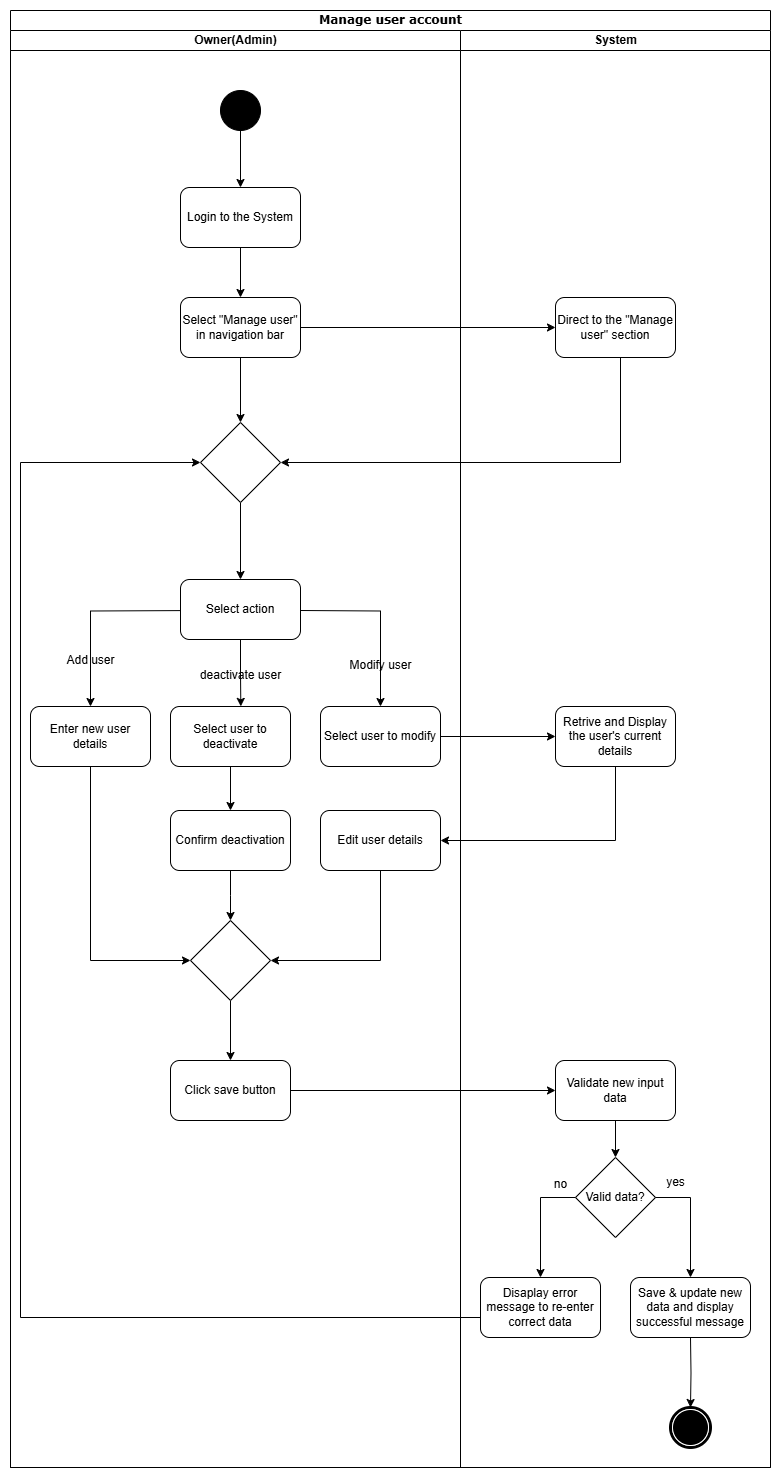

The diagram above was exported from draw.io. Its source (the exported page's mxGraphModel, read from the mxfile embedded in the PNG):
<mxGraphModel dx="1281" dy="626" grid="1" gridSize="10" guides="1" tooltips="1" connect="1" arrows="1" fold="1" page="1" pageScale="1" pageWidth="850" pageHeight="1100" math="0" shadow="0">
  <root>
    <mxCell id="0" />
    <mxCell id="1" parent="0" />
    <mxCell id="qY_RKMORfIxCpMdoq6RA-1" value="Manage user account" style="swimlane;html=1;childLayout=stackLayout;startSize=20;rounded=0;shadow=0;comic=0;labelBackgroundColor=none;strokeWidth=1;fontFamily=Verdana;fontSize=12;align=center;" parent="1" vertex="1">
      <mxGeometry x="50" y="83" width="760" height="1457" as="geometry" />
    </mxCell>
    <mxCell id="qY_RKMORfIxCpMdoq6RA-24" style="edgeStyle=orthogonalEdgeStyle;rounded=0;orthogonalLoop=1;jettySize=auto;html=1;entryX=0;entryY=0.5;entryDx=0;entryDy=0;" parent="qY_RKMORfIxCpMdoq6RA-1" source="qY_RKMORfIxCpMdoq6RA-4" target="qY_RKMORfIxCpMdoq6RA-25" edge="1">
      <mxGeometry relative="1" as="geometry">
        <mxPoint x="470" y="356" as="targetPoint" />
      </mxGeometry>
    </mxCell>
    <mxCell id="qY_RKMORfIxCpMdoq6RA-44" style="edgeStyle=orthogonalEdgeStyle;rounded=0;orthogonalLoop=1;jettySize=auto;html=1;entryX=1;entryY=0.5;entryDx=0;entryDy=0;" parent="qY_RKMORfIxCpMdoq6RA-1" source="qY_RKMORfIxCpMdoq6RA-25" target="cxP5SALUAV8EFbmx3aDX-1" edge="1">
      <mxGeometry relative="1" as="geometry">
        <mxPoint x="240" y="477" as="targetPoint" />
        <Array as="points">
          <mxPoint x="610" y="452" />
        </Array>
      </mxGeometry>
    </mxCell>
    <mxCell id="qY_RKMORfIxCpMdoq6RA-66" style="edgeStyle=orthogonalEdgeStyle;rounded=0;orthogonalLoop=1;jettySize=auto;html=1;exitX=1;exitY=0.5;exitDx=0;exitDy=0;entryX=0;entryY=0.5;entryDx=0;entryDy=0;" parent="qY_RKMORfIxCpMdoq6RA-1" source="qY_RKMORfIxCpMdoq6RA-60" target="qY_RKMORfIxCpMdoq6RA-65" edge="1">
      <mxGeometry relative="1" as="geometry">
        <mxPoint x="530" y="1080" as="targetPoint" />
        <Array as="points" />
      </mxGeometry>
    </mxCell>
    <mxCell id="qY_RKMORfIxCpMdoq6RA-69" style="edgeStyle=orthogonalEdgeStyle;rounded=0;orthogonalLoop=1;jettySize=auto;html=1;entryX=0;entryY=0.5;entryDx=0;entryDy=0;" parent="qY_RKMORfIxCpMdoq6RA-1" source="qY_RKMORfIxCpMdoq6RA-32" target="qY_RKMORfIxCpMdoq6RA-70" edge="1">
      <mxGeometry relative="1" as="geometry">
        <mxPoint x="540" y="726" as="targetPoint" />
      </mxGeometry>
    </mxCell>
    <mxCell id="qY_RKMORfIxCpMdoq6RA-73" style="edgeStyle=orthogonalEdgeStyle;rounded=0;orthogonalLoop=1;jettySize=auto;html=1;entryX=1;entryY=0.5;entryDx=0;entryDy=0;" parent="qY_RKMORfIxCpMdoq6RA-1" source="qY_RKMORfIxCpMdoq6RA-70" target="qY_RKMORfIxCpMdoq6RA-56" edge="1">
      <mxGeometry relative="1" as="geometry">
        <Array as="points">
          <mxPoint x="605" y="830" />
        </Array>
      </mxGeometry>
    </mxCell>
    <mxCell id="qY_RKMORfIxCpMdoq6RA-82" style="edgeStyle=orthogonalEdgeStyle;rounded=0;orthogonalLoop=1;jettySize=auto;html=1;entryX=0;entryY=0.5;entryDx=0;entryDy=0;exitX=0.01;exitY=0.625;exitDx=0;exitDy=0;exitPerimeter=0;" parent="qY_RKMORfIxCpMdoq6RA-1" source="qY_RKMORfIxCpMdoq6RA-81" target="cxP5SALUAV8EFbmx3aDX-1" edge="1">
      <mxGeometry relative="1" as="geometry">
        <mxPoint x="230" y="417" as="targetPoint" />
        <mxPoint x="430" y="1217" as="sourcePoint" />
        <Array as="points">
          <mxPoint x="471" y="1307" />
          <mxPoint x="10" y="1307" />
          <mxPoint x="10" y="452" />
        </Array>
      </mxGeometry>
    </mxCell>
    <mxCell id="qY_RKMORfIxCpMdoq6RA-2" value="Owner(Admin)" style="swimlane;html=1;startSize=20;" parent="qY_RKMORfIxCpMdoq6RA-1" vertex="1">
      <mxGeometry y="20" width="450" height="1437" as="geometry" />
    </mxCell>
    <mxCell id="qY_RKMORfIxCpMdoq6RA-3" value="Login to the System" style="rounded=1;whiteSpace=wrap;html=1;" parent="qY_RKMORfIxCpMdoq6RA-2" vertex="1">
      <mxGeometry x="170" y="157" width="120" height="60" as="geometry" />
    </mxCell>
    <mxCell id="cxP5SALUAV8EFbmx3aDX-2" style="edgeStyle=orthogonalEdgeStyle;rounded=0;orthogonalLoop=1;jettySize=auto;html=1;" parent="qY_RKMORfIxCpMdoq6RA-2" source="qY_RKMORfIxCpMdoq6RA-4" target="cxP5SALUAV8EFbmx3aDX-1" edge="1">
      <mxGeometry relative="1" as="geometry" />
    </mxCell>
    <mxCell id="qY_RKMORfIxCpMdoq6RA-4" value="Select &quot;Manage user&quot; in navigation bar" style="rounded=1;whiteSpace=wrap;html=1;" parent="qY_RKMORfIxCpMdoq6RA-2" vertex="1">
      <mxGeometry x="170" y="267" width="120" height="60" as="geometry" />
    </mxCell>
    <mxCell id="qY_RKMORfIxCpMdoq6RA-5" value="Enter new user details" style="rounded=1;whiteSpace=wrap;html=1;" parent="qY_RKMORfIxCpMdoq6RA-2" vertex="1">
      <mxGeometry x="20" y="676" width="120" height="60" as="geometry" />
    </mxCell>
    <mxCell id="qY_RKMORfIxCpMdoq6RA-6" value="" style="endArrow=classic;html=1;rounded=0;exitX=0.5;exitY=1;exitDx=0;exitDy=0;entryX=0.5;entryY=0;entryDx=0;entryDy=0;" parent="qY_RKMORfIxCpMdoq6RA-2" source="qY_RKMORfIxCpMdoq6RA-3" target="qY_RKMORfIxCpMdoq6RA-4" edge="1">
      <mxGeometry width="50" height="50" relative="1" as="geometry">
        <mxPoint x="232" y="240" as="sourcePoint" />
        <mxPoint x="232" y="290" as="targetPoint" />
      </mxGeometry>
    </mxCell>
    <mxCell id="qY_RKMORfIxCpMdoq6RA-8" value="" style="ellipse;whiteSpace=wrap;html=1;rounded=0;shadow=0;comic=0;labelBackgroundColor=none;strokeWidth=1;fillColor=#000000;fontFamily=Verdana;fontSize=12;align=center;" parent="qY_RKMORfIxCpMdoq6RA-2" vertex="1">
      <mxGeometry x="210" y="60" width="40" height="40" as="geometry" />
    </mxCell>
    <mxCell id="qY_RKMORfIxCpMdoq6RA-9" value="" style="endArrow=classic;html=1;rounded=0;exitX=0.5;exitY=1;exitDx=0;exitDy=0;entryX=0.5;entryY=0;entryDx=0;entryDy=0;" parent="qY_RKMORfIxCpMdoq6RA-2" source="qY_RKMORfIxCpMdoq6RA-8" target="qY_RKMORfIxCpMdoq6RA-3" edge="1">
      <mxGeometry width="50" height="50" relative="1" as="geometry">
        <mxPoint x="445" y="330" as="sourcePoint" />
        <mxPoint x="495" y="280" as="targetPoint" />
      </mxGeometry>
    </mxCell>
    <mxCell id="qY_RKMORfIxCpMdoq6RA-45" style="edgeStyle=orthogonalEdgeStyle;rounded=0;orthogonalLoop=1;jettySize=auto;html=1;entryX=0.5;entryY=0;entryDx=0;entryDy=0;" parent="qY_RKMORfIxCpMdoq6RA-2" target="qY_RKMORfIxCpMdoq6RA-5" edge="1">
      <mxGeometry relative="1" as="geometry">
        <mxPoint x="190" y="580" as="sourcePoint" />
      </mxGeometry>
    </mxCell>
    <mxCell id="qY_RKMORfIxCpMdoq6RA-47" style="edgeStyle=orthogonalEdgeStyle;rounded=0;orthogonalLoop=1;jettySize=auto;html=1;exitX=1;exitY=0.5;exitDx=0;exitDy=0;" parent="qY_RKMORfIxCpMdoq6RA-2" target="qY_RKMORfIxCpMdoq6RA-32" edge="1">
      <mxGeometry relative="1" as="geometry">
        <mxPoint x="290" y="580" as="sourcePoint" />
      </mxGeometry>
    </mxCell>
    <mxCell id="qY_RKMORfIxCpMdoq6RA-53" value="" style="edgeStyle=orthogonalEdgeStyle;rounded=0;orthogonalLoop=1;jettySize=auto;html=1;exitX=0.5;exitY=1;exitDx=0;exitDy=0;entryX=0.586;entryY=-0.002;entryDx=0;entryDy=0;entryPerimeter=0;" parent="qY_RKMORfIxCpMdoq6RA-2" source="qY_RKMORfIxCpMdoq6RA-84" target="qY_RKMORfIxCpMdoq6RA-31" edge="1">
      <mxGeometry relative="1" as="geometry">
        <mxPoint x="221.72000000000003" y="610.1800000000001" as="sourcePoint" />
        <Array as="points" />
      </mxGeometry>
    </mxCell>
    <mxCell id="qY_RKMORfIxCpMdoq6RA-32" value="Select user to modify" style="rounded=1;whiteSpace=wrap;html=1;" parent="qY_RKMORfIxCpMdoq6RA-2" vertex="1">
      <mxGeometry x="310" y="676" width="120" height="60" as="geometry" />
    </mxCell>
    <mxCell id="qY_RKMORfIxCpMdoq6RA-61" style="edgeStyle=orthogonalEdgeStyle;rounded=0;orthogonalLoop=1;jettySize=auto;html=1;" parent="qY_RKMORfIxCpMdoq6RA-2" source="qY_RKMORfIxCpMdoq6RA-31" target="qY_RKMORfIxCpMdoq6RA-55" edge="1">
      <mxGeometry relative="1" as="geometry" />
    </mxCell>
    <mxCell id="qY_RKMORfIxCpMdoq6RA-31" value="Select user to deactivate" style="rounded=1;whiteSpace=wrap;html=1;" parent="qY_RKMORfIxCpMdoq6RA-2" vertex="1">
      <mxGeometry x="160" y="676" width="120" height="60" as="geometry" />
    </mxCell>
    <mxCell id="qY_RKMORfIxCpMdoq6RA-48" value="Add user" style="text;html=1;align=center;verticalAlign=middle;resizable=0;points=[];autosize=1;strokeColor=none;fillColor=none;" parent="qY_RKMORfIxCpMdoq6RA-2" vertex="1">
      <mxGeometry x="45" y="615" width="70" height="30" as="geometry" />
    </mxCell>
    <mxCell id="qY_RKMORfIxCpMdoq6RA-50" value="deactivate user" style="text;html=1;align=center;verticalAlign=middle;resizable=0;points=[];autosize=1;strokeColor=none;fillColor=none;" parent="qY_RKMORfIxCpMdoq6RA-2" vertex="1">
      <mxGeometry x="180" y="630" width="100" height="30" as="geometry" />
    </mxCell>
    <mxCell id="qY_RKMORfIxCpMdoq6RA-49" value="Modify user" style="text;html=1;align=center;verticalAlign=middle;resizable=0;points=[];autosize=1;strokeColor=none;fillColor=none;" parent="qY_RKMORfIxCpMdoq6RA-2" vertex="1">
      <mxGeometry x="325" y="620" width="90" height="30" as="geometry" />
    </mxCell>
    <mxCell id="qY_RKMORfIxCpMdoq6RA-63" style="edgeStyle=orthogonalEdgeStyle;rounded=0;orthogonalLoop=1;jettySize=auto;html=1;entryX=1;entryY=0.5;entryDx=0;entryDy=0;" parent="qY_RKMORfIxCpMdoq6RA-2" source="qY_RKMORfIxCpMdoq6RA-56" target="qY_RKMORfIxCpMdoq6RA-86" edge="1">
      <mxGeometry relative="1" as="geometry">
        <mxPoint x="280" y="920" as="targetPoint" />
        <Array as="points">
          <mxPoint x="370" y="930" />
        </Array>
      </mxGeometry>
    </mxCell>
    <mxCell id="qY_RKMORfIxCpMdoq6RA-56" value="Edit user details" style="rounded=1;whiteSpace=wrap;html=1;" parent="qY_RKMORfIxCpMdoq6RA-2" vertex="1">
      <mxGeometry x="310" y="780" width="120" height="60" as="geometry" />
    </mxCell>
    <mxCell id="qY_RKMORfIxCpMdoq6RA-55" value="Confirm deactivation" style="rounded=1;whiteSpace=wrap;html=1;" parent="qY_RKMORfIxCpMdoq6RA-2" vertex="1">
      <mxGeometry x="160" y="780" width="120" height="60" as="geometry" />
    </mxCell>
    <mxCell id="qY_RKMORfIxCpMdoq6RA-60" value="Click save button" style="rounded=1;whiteSpace=wrap;html=1;" parent="qY_RKMORfIxCpMdoq6RA-2" vertex="1">
      <mxGeometry x="160" y="1030" width="120" height="60" as="geometry" />
    </mxCell>
    <mxCell id="qY_RKMORfIxCpMdoq6RA-59" style="edgeStyle=orthogonalEdgeStyle;rounded=0;orthogonalLoop=1;jettySize=auto;html=1;entryX=0;entryY=0.5;entryDx=0;entryDy=0;" parent="qY_RKMORfIxCpMdoq6RA-2" source="qY_RKMORfIxCpMdoq6RA-5" target="qY_RKMORfIxCpMdoq6RA-86" edge="1">
      <mxGeometry relative="1" as="geometry">
        <mxPoint x="160" y="920" as="targetPoint" />
        <Array as="points">
          <mxPoint x="80" y="930" />
        </Array>
      </mxGeometry>
    </mxCell>
    <mxCell id="qY_RKMORfIxCpMdoq6RA-62" style="edgeStyle=orthogonalEdgeStyle;rounded=0;orthogonalLoop=1;jettySize=auto;html=1;" parent="qY_RKMORfIxCpMdoq6RA-2" source="qY_RKMORfIxCpMdoq6RA-55" edge="1">
      <mxGeometry relative="1" as="geometry">
        <mxPoint x="220" y="890" as="targetPoint" />
      </mxGeometry>
    </mxCell>
    <mxCell id="qY_RKMORfIxCpMdoq6RA-84" value="Select action" style="rounded=1;whiteSpace=wrap;html=1;" parent="qY_RKMORfIxCpMdoq6RA-2" vertex="1">
      <mxGeometry x="170" y="549" width="120" height="60" as="geometry" />
    </mxCell>
    <mxCell id="qY_RKMORfIxCpMdoq6RA-87" style="edgeStyle=orthogonalEdgeStyle;rounded=0;orthogonalLoop=1;jettySize=auto;html=1;" parent="qY_RKMORfIxCpMdoq6RA-2" source="qY_RKMORfIxCpMdoq6RA-86" target="qY_RKMORfIxCpMdoq6RA-60" edge="1">
      <mxGeometry relative="1" as="geometry" />
    </mxCell>
    <mxCell id="qY_RKMORfIxCpMdoq6RA-86" value="" style="rhombus;whiteSpace=wrap;html=1;" parent="qY_RKMORfIxCpMdoq6RA-2" vertex="1">
      <mxGeometry x="180" y="890" width="80" height="80" as="geometry" />
    </mxCell>
    <mxCell id="cxP5SALUAV8EFbmx3aDX-3" style="edgeStyle=orthogonalEdgeStyle;rounded=0;orthogonalLoop=1;jettySize=auto;html=1;" parent="qY_RKMORfIxCpMdoq6RA-2" source="cxP5SALUAV8EFbmx3aDX-1" target="qY_RKMORfIxCpMdoq6RA-84" edge="1">
      <mxGeometry relative="1" as="geometry" />
    </mxCell>
    <mxCell id="cxP5SALUAV8EFbmx3aDX-1" value="" style="rhombus;whiteSpace=wrap;html=1;" parent="qY_RKMORfIxCpMdoq6RA-2" vertex="1">
      <mxGeometry x="190" y="392" width="80" height="80" as="geometry" />
    </mxCell>
    <mxCell id="qY_RKMORfIxCpMdoq6RA-10" value="System" style="swimlane;html=1;startSize=20;" parent="qY_RKMORfIxCpMdoq6RA-1" vertex="1">
      <mxGeometry x="450" y="20" width="310" height="1437" as="geometry" />
    </mxCell>
    <mxCell id="qY_RKMORfIxCpMdoq6RA-20" value="" style="shape=mxgraph.bpmn.shape;html=1;verticalLabelPosition=bottom;labelBackgroundColor=#ffffff;verticalAlign=top;perimeter=ellipsePerimeter;outline=end;symbol=terminate;rounded=0;shadow=0;comic=0;strokeWidth=1;fontFamily=Verdana;fontSize=12;align=center;" parent="qY_RKMORfIxCpMdoq6RA-10" vertex="1">
      <mxGeometry x="210" y="1377" width="40" height="40" as="geometry" />
    </mxCell>
    <mxCell id="qY_RKMORfIxCpMdoq6RA-25" value="Direct to the &quot;Manage user&quot; section" style="rounded=1;whiteSpace=wrap;html=1;" parent="qY_RKMORfIxCpMdoq6RA-10" vertex="1">
      <mxGeometry x="95" y="267" width="120" height="60" as="geometry" />
    </mxCell>
    <mxCell id="qY_RKMORfIxCpMdoq6RA-65" value="Validate new input data" style="rounded=1;whiteSpace=wrap;html=1;" parent="qY_RKMORfIxCpMdoq6RA-10" vertex="1">
      <mxGeometry x="95" y="1030" width="120" height="60" as="geometry" />
    </mxCell>
    <mxCell id="qY_RKMORfIxCpMdoq6RA-68" value="&lt;br&gt;" style="text;html=1;align=center;verticalAlign=middle;resizable=0;points=[];autosize=1;strokeColor=none;fillColor=none;" parent="qY_RKMORfIxCpMdoq6RA-10" vertex="1">
      <mxGeometry x="110" y="755" width="20" height="30" as="geometry" />
    </mxCell>
    <mxCell id="qY_RKMORfIxCpMdoq6RA-70" value="Retrive and Display the user's current details" style="rounded=1;whiteSpace=wrap;html=1;" parent="qY_RKMORfIxCpMdoq6RA-10" vertex="1">
      <mxGeometry x="95" y="676" width="120" height="60" as="geometry" />
    </mxCell>
    <mxCell id="qY_RKMORfIxCpMdoq6RA-75" value="Valid data?" style="rhombus;whiteSpace=wrap;html=1;" parent="qY_RKMORfIxCpMdoq6RA-10" vertex="1">
      <mxGeometry x="115" y="1127" width="80" height="80" as="geometry" />
    </mxCell>
    <mxCell id="qY_RKMORfIxCpMdoq6RA-74" style="edgeStyle=orthogonalEdgeStyle;rounded=0;orthogonalLoop=1;jettySize=auto;html=1;" parent="qY_RKMORfIxCpMdoq6RA-10" source="qY_RKMORfIxCpMdoq6RA-65" target="qY_RKMORfIxCpMdoq6RA-75" edge="1">
      <mxGeometry relative="1" as="geometry">
        <mxPoint x="155" y="1147" as="targetPoint" />
      </mxGeometry>
    </mxCell>
    <mxCell id="qY_RKMORfIxCpMdoq6RA-79" style="edgeStyle=orthogonalEdgeStyle;rounded=0;orthogonalLoop=1;jettySize=auto;html=1;entryX=0.5;entryY=0;entryDx=0;entryDy=0;" parent="qY_RKMORfIxCpMdoq6RA-10" target="qY_RKMORfIxCpMdoq6RA-20" edge="1">
      <mxGeometry relative="1" as="geometry">
        <mxPoint x="230" y="1307" as="sourcePoint" />
      </mxGeometry>
    </mxCell>
    <mxCell id="qY_RKMORfIxCpMdoq6RA-76" value="Save &amp;amp; update new data and display successful message" style="rounded=1;whiteSpace=wrap;html=1;" parent="qY_RKMORfIxCpMdoq6RA-10" vertex="1">
      <mxGeometry x="170" y="1247" width="120" height="60" as="geometry" />
    </mxCell>
    <mxCell id="qY_RKMORfIxCpMdoq6RA-77" style="edgeStyle=orthogonalEdgeStyle;rounded=0;orthogonalLoop=1;jettySize=auto;html=1;entryX=0.5;entryY=0;entryDx=0;entryDy=0;" parent="qY_RKMORfIxCpMdoq6RA-10" source="qY_RKMORfIxCpMdoq6RA-75" edge="1">
      <mxGeometry relative="1" as="geometry">
        <mxPoint x="230" y="1247" as="targetPoint" />
        <Array as="points">
          <mxPoint x="230" y="1167" />
        </Array>
      </mxGeometry>
    </mxCell>
    <mxCell id="qY_RKMORfIxCpMdoq6RA-78" value="yes" style="text;html=1;align=center;verticalAlign=middle;resizable=0;points=[];autosize=1;strokeColor=none;fillColor=none;" parent="qY_RKMORfIxCpMdoq6RA-10" vertex="1">
      <mxGeometry x="195" y="1137" width="40" height="30" as="geometry" />
    </mxCell>
    <mxCell id="qY_RKMORfIxCpMdoq6RA-81" value="Disaplay error message to re-enter&lt;br&gt;correct data" style="rounded=1;whiteSpace=wrap;html=1;" parent="qY_RKMORfIxCpMdoq6RA-10" vertex="1">
      <mxGeometry x="20" y="1247" width="120" height="60" as="geometry" />
    </mxCell>
    <mxCell id="qY_RKMORfIxCpMdoq6RA-80" style="edgeStyle=orthogonalEdgeStyle;rounded=0;orthogonalLoop=1;jettySize=auto;html=1;entryX=0.5;entryY=0;entryDx=0;entryDy=0;" parent="qY_RKMORfIxCpMdoq6RA-10" source="qY_RKMORfIxCpMdoq6RA-75" target="qY_RKMORfIxCpMdoq6RA-81" edge="1">
      <mxGeometry relative="1" as="geometry">
        <mxPoint x="80" y="1237" as="targetPoint" />
        <Array as="points">
          <mxPoint x="80" y="1167" />
        </Array>
      </mxGeometry>
    </mxCell>
    <mxCell id="qY_RKMORfIxCpMdoq6RA-83" value="no" style="text;html=1;align=center;verticalAlign=middle;resizable=0;points=[];autosize=1;strokeColor=none;fillColor=none;" parent="1" vertex="1">
      <mxGeometry x="580" y="1242" width="40" height="30" as="geometry" />
    </mxCell>
  </root>
</mxGraphModel>